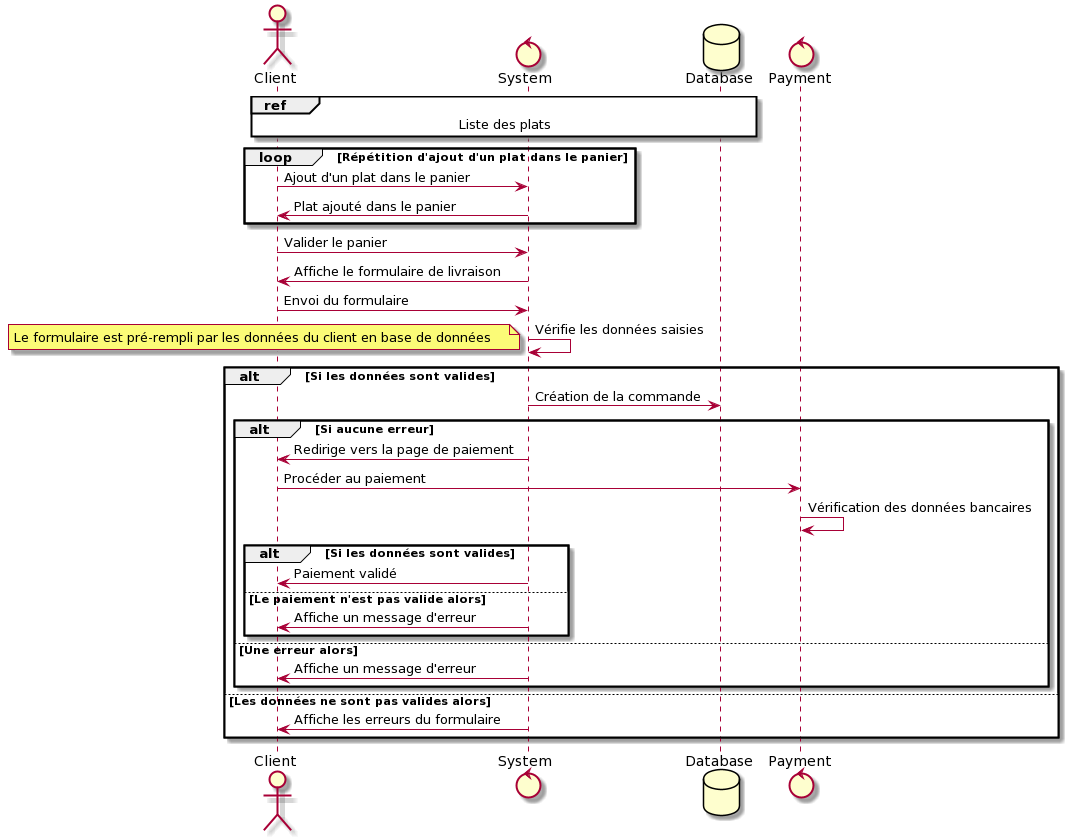

The diagram above was rendered by PlantUML. Its source (embedded in the PNG):
@startuml
actor Client
control System
database Database
control Payment


ref over Client, System, Database: Liste des plats

loop Répétition d'ajout d'un plat dans le panier

Client -> System: Ajout d'un plat dans le panier

System -> Client: Plat ajouté dans le panier

end

Client -> System: Valider le panier



System -> Client: Affiche le formulaire de livraison

Client -> System: Envoi du formulaire

System -> System: Vérifie les données saisies
note left: Le formulaire est pré-rempli par les données du client en base de données 


alt Si les données sont valides

System -> Database: Création de la commande

 alt Si aucune erreur
 System -> Client: Redirige vers la page de paiement


   Client -> Payment: Procéder au paiement

   Payment -> Payment: Vérification des données bancaires

    alt Si les données sont valides
    System -> Client: Paiement validé

    else Le paiement n'est pas valide alors
    System -> Client: Affiche un message d'erreur
    end

   else Une erreur alors

   System -> Client: Affiche un message d'erreur

    end

else Les données ne sont pas valides alors

System -> Client: Affiche les erreurs du formulaire

end
@enduml